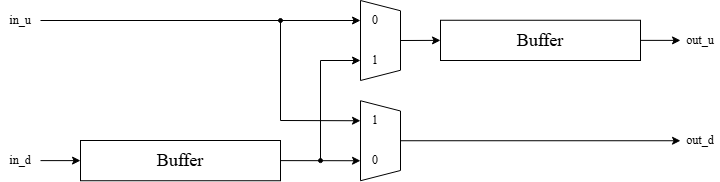

The diagram above was exported from draw.io. Its source (the exported page's mxGraphModel, read from the mxfile embedded in the PNG):
<mxGraphModel dx="1028" dy="580" grid="1" gridSize="10" guides="1" tooltips="1" connect="1" arrows="1" fold="1" page="1" pageScale="1" pageWidth="2336" pageHeight="1654" math="0" shadow="0">
  <root>
    <mxCell id="0" />
    <mxCell id="1" parent="0" />
    <mxCell id="9ETj78pJqz5tsP8-V3dc-25" value="" style="endArrow=classic;html=1;rounded=0;entryX=0.25;entryY=1;entryDx=0;entryDy=0;fontFamily=Times New Roman;fontColor=#000000;exitX=1;exitY=0.5;exitDx=0;exitDy=0;" parent="1" source="9ETj78pJqz5tsP8-V3dc-313" target="9ETj78pJqz5tsP8-V3dc-28" edge="1">
      <mxGeometry width="50" height="50" relative="1" as="geometry">
        <mxPoint x="380" y="140.24" as="sourcePoint" />
        <mxPoint x="560" y="140" as="targetPoint" />
      </mxGeometry>
    </mxCell>
    <mxCell id="9ETj78pJqz5tsP8-V3dc-27" value="" style="endArrow=classic;html=1;rounded=0;entryX=0.75;entryY=1;entryDx=0;entryDy=0;fontFamily=Times New Roman;fontColor=#000000;exitX=1;exitY=0.5;exitDx=0;exitDy=0;" parent="1" source="GpknxuoHr5yjuRyxjuU7-4" target="9ETj78pJqz5tsP8-V3dc-29" edge="1">
      <mxGeometry width="50" height="50" relative="1" as="geometry">
        <mxPoint x="520" y="240.24" as="sourcePoint" />
        <mxPoint x="400" y="260.24" as="targetPoint" />
      </mxGeometry>
    </mxCell>
    <mxCell id="9ETj78pJqz5tsP8-V3dc-313" value="&lt;font style=&quot;&quot;&gt;in_u&lt;/font&gt;" style="text;html=1;align=center;verticalAlign=middle;whiteSpace=wrap;rounded=0;fontFamily=Times New Roman;fontColor=#000000;" parent="1" vertex="1">
      <mxGeometry x="240" y="125.00000000000001" width="40" height="30" as="geometry" />
    </mxCell>
    <mxCell id="GpknxuoHr5yjuRyxjuU7-3" value="" style="group;fontColor=#000000;" parent="1" connectable="0" vertex="1">
      <mxGeometry x="600" y="119.99999999999999" width="40" height="180.24" as="geometry" />
    </mxCell>
    <mxCell id="9ETj78pJqz5tsP8-V3dc-28" value="" style="shape=trapezoid;perimeter=trapezoidPerimeter;whiteSpace=wrap;html=1;fixedSize=1;rotation=90;size=10.25;fontFamily=Times New Roman;fontColor=#000000;" parent="GpknxuoHr5yjuRyxjuU7-3" vertex="1">
      <mxGeometry x="-20" y="20" width="80" height="40" as="geometry" />
    </mxCell>
    <mxCell id="9ETj78pJqz5tsP8-V3dc-30" value="&lt;font&gt;0&lt;/font&gt;" style="text;html=1;align=center;verticalAlign=middle;whiteSpace=wrap;rounded=0;fontFamily=Times New Roman;fontColor=#000000;" parent="GpknxuoHr5yjuRyxjuU7-3" vertex="1">
      <mxGeometry x="10" y="9.86999999999989" width="10" height="20" as="geometry" />
    </mxCell>
    <mxCell id="9ETj78pJqz5tsP8-V3dc-31" value="1" style="text;html=1;align=center;verticalAlign=middle;whiteSpace=wrap;rounded=0;fontFamily=Times New Roman;fontColor=#000000;" parent="GpknxuoHr5yjuRyxjuU7-3" vertex="1">
      <mxGeometry x="10" y="50.13999999999987" width="10" height="20" as="geometry" />
    </mxCell>
    <mxCell id="9ETj78pJqz5tsP8-V3dc-297" value="" style="group;fontFamily=Times New Roman;fontColor=#000000;" parent="GpknxuoHr5yjuRyxjuU7-3" connectable="0" vertex="1">
      <mxGeometry y="100.24000000000001" width="40" height="80" as="geometry" />
    </mxCell>
    <mxCell id="9ETj78pJqz5tsP8-V3dc-29" value="" style="shape=trapezoid;perimeter=trapezoidPerimeter;whiteSpace=wrap;html=1;fixedSize=1;rotation=90;size=10.25;fontFamily=Times New Roman;fontColor=#000000;" parent="9ETj78pJqz5tsP8-V3dc-297" vertex="1">
      <mxGeometry x="-20" y="20" width="80" height="40" as="geometry" />
    </mxCell>
    <mxCell id="9ETj78pJqz5tsP8-V3dc-32" value="1" style="text;html=1;align=center;verticalAlign=middle;whiteSpace=wrap;rounded=0;fontFamily=Times New Roman;fontColor=#000000;" parent="9ETj78pJqz5tsP8-V3dc-297" vertex="1">
      <mxGeometry x="10" y="9.86999999999989" width="10" height="20" as="geometry" />
    </mxCell>
    <mxCell id="9ETj78pJqz5tsP8-V3dc-33" value="&lt;font style=&quot;&quot;&gt;0&lt;/font&gt;" style="text;html=1;align=center;verticalAlign=middle;whiteSpace=wrap;rounded=0;fontFamily=Times New Roman;fontColor=#000000;" parent="9ETj78pJqz5tsP8-V3dc-297" vertex="1">
      <mxGeometry x="10" y="50.13999999999987" width="10" height="20" as="geometry" />
    </mxCell>
    <mxCell id="GpknxuoHr5yjuRyxjuU7-4" value="&lt;font style=&quot;font-size: 18px;&quot;&gt;Buffer&lt;/font&gt;" style="rounded=0;whiteSpace=wrap;html=1;fontFamily=Times New Roman;fontColor=#000000;" parent="1" vertex="1">
      <mxGeometry x="320" y="260" width="200" height="40.24" as="geometry" />
    </mxCell>
    <mxCell id="GpknxuoHr5yjuRyxjuU7-5" value="&lt;font style=&quot;&quot;&gt;in_d&lt;/font&gt;" style="text;html=1;align=center;verticalAlign=middle;whiteSpace=wrap;rounded=0;fontFamily=Times New Roman;fontColor=#000000;" parent="1" vertex="1">
      <mxGeometry x="240" y="265.12" width="40" height="30" as="geometry" />
    </mxCell>
    <mxCell id="GpknxuoHr5yjuRyxjuU7-7" value="" style="endArrow=classic;html=1;rounded=0;exitX=1;exitY=0.5;exitDx=0;exitDy=0;entryX=0;entryY=0.5;entryDx=0;entryDy=0;" parent="1" source="GpknxuoHr5yjuRyxjuU7-5" target="GpknxuoHr5yjuRyxjuU7-4" edge="1">
      <mxGeometry width="50" height="50" relative="1" as="geometry">
        <mxPoint x="400" y="210" as="sourcePoint" />
        <mxPoint x="450" y="160" as="targetPoint" />
      </mxGeometry>
    </mxCell>
    <mxCell id="GpknxuoHr5yjuRyxjuU7-9" value="" style="endArrow=classic;html=1;rounded=0;entryX=0.25;entryY=1;entryDx=0;entryDy=0;" parent="1" target="9ETj78pJqz5tsP8-V3dc-29" edge="1">
      <mxGeometry width="50" height="50" relative="1" as="geometry">
        <mxPoint x="520" y="140" as="sourcePoint" />
        <mxPoint x="490" y="140" as="targetPoint" />
        <Array as="points">
          <mxPoint x="520" y="240" />
        </Array>
      </mxGeometry>
    </mxCell>
    <mxCell id="GpknxuoHr5yjuRyxjuU7-10" value="&lt;font style=&quot;font-size: 18px;&quot;&gt;Buffer&lt;/font&gt;" style="rounded=0;whiteSpace=wrap;html=1;fontFamily=Times New Roman;fontColor=#000000;" parent="1" vertex="1">
      <mxGeometry x="680" y="139.76" width="200" height="40.24" as="geometry" />
    </mxCell>
    <mxCell id="GpknxuoHr5yjuRyxjuU7-11" value="" style="endArrow=classic;html=1;rounded=0;exitX=0.5;exitY=0;exitDx=0;exitDy=0;entryX=0;entryY=0.5;entryDx=0;entryDy=0;" parent="1" source="9ETj78pJqz5tsP8-V3dc-28" target="GpknxuoHr5yjuRyxjuU7-10" edge="1">
      <mxGeometry width="50" height="50" relative="1" as="geometry">
        <mxPoint x="730" y="220" as="sourcePoint" />
        <mxPoint x="780" y="170" as="targetPoint" />
      </mxGeometry>
    </mxCell>
    <mxCell id="GpknxuoHr5yjuRyxjuU7-12" value="" style="endArrow=classic;html=1;rounded=0;entryX=0.75;entryY=1;entryDx=0;entryDy=0;" parent="1" target="9ETj78pJqz5tsP8-V3dc-28" edge="1">
      <mxGeometry width="50" height="50" relative="1" as="geometry">
        <mxPoint x="560" y="280" as="sourcePoint" />
        <mxPoint x="550" y="110" as="targetPoint" />
        <Array as="points">
          <mxPoint x="560" y="180" />
        </Array>
      </mxGeometry>
    </mxCell>
    <mxCell id="GpknxuoHr5yjuRyxjuU7-13" value="" style="ellipse;whiteSpace=wrap;html=1;aspect=fixed;gradientColor=none;fillColor=#000000;fontFamily=Times New Roman;fontColor=#000000;" parent="1" vertex="1">
      <mxGeometry x="518" y="138" width="4" height="4" as="geometry" />
    </mxCell>
    <mxCell id="GpknxuoHr5yjuRyxjuU7-14" value="" style="ellipse;whiteSpace=wrap;html=1;aspect=fixed;gradientColor=none;fillColor=#000000;fontFamily=Times New Roman;fontColor=#000000;" parent="1" vertex="1">
      <mxGeometry x="558" y="278.12" width="4" height="4" as="geometry" />
    </mxCell>
    <mxCell id="GpknxuoHr5yjuRyxjuU7-15" value="" style="endArrow=classic;html=1;rounded=0;fontFamily=Times New Roman;fontColor=#000000;exitX=0.5;exitY=0;exitDx=0;exitDy=0;entryX=0;entryY=0.5;entryDx=0;entryDy=0;" parent="1" source="9ETj78pJqz5tsP8-V3dc-29" target="GpknxuoHr5yjuRyxjuU7-19" edge="1">
      <mxGeometry width="50" height="50" relative="1" as="geometry">
        <mxPoint x="640" y="261" as="sourcePoint" />
        <mxPoint x="920" y="260" as="targetPoint" />
      </mxGeometry>
    </mxCell>
    <mxCell id="GpknxuoHr5yjuRyxjuU7-16" value="" style="endArrow=classic;html=1;rounded=0;exitX=1;exitY=0.5;exitDx=0;exitDy=0;entryX=0;entryY=0.5;entryDx=0;entryDy=0;" parent="1" source="GpknxuoHr5yjuRyxjuU7-10" target="GpknxuoHr5yjuRyxjuU7-17" edge="1">
      <mxGeometry width="50" height="50" relative="1" as="geometry">
        <mxPoint x="920" y="160" as="sourcePoint" />
        <mxPoint x="920" y="160" as="targetPoint" />
      </mxGeometry>
    </mxCell>
    <mxCell id="GpknxuoHr5yjuRyxjuU7-17" value="&lt;font style=&quot;&quot;&gt;out_u&lt;/font&gt;" style="text;html=1;align=center;verticalAlign=middle;whiteSpace=wrap;rounded=0;fontFamily=Times New Roman;fontColor=#000000;" parent="1" vertex="1">
      <mxGeometry x="920" y="144.88" width="40" height="30" as="geometry" />
    </mxCell>
    <mxCell id="GpknxuoHr5yjuRyxjuU7-19" value="&lt;font style=&quot;&quot;&gt;out_d&lt;/font&gt;" style="text;html=1;align=center;verticalAlign=middle;whiteSpace=wrap;rounded=0;fontFamily=Times New Roman;fontColor=#000000;" parent="1" vertex="1">
      <mxGeometry x="920" y="245.24" width="40" height="30" as="geometry" />
    </mxCell>
  </root>
</mxGraphModel>